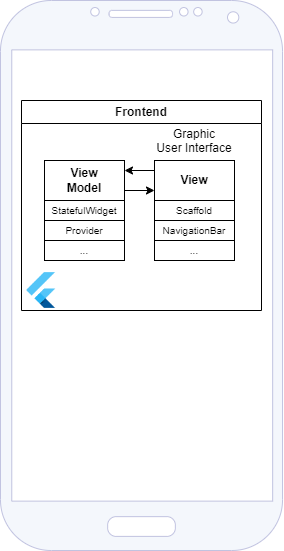

The diagram above was exported from draw.io. Its source (the exported page's mxGraphModel, read from the mxfile embedded in the PNG):
<mxGraphModel dx="819" dy="1573" grid="1" gridSize="10" guides="1" tooltips="1" connect="1" arrows="1" fold="1" page="1" pageScale="1" pageWidth="827" pageHeight="1169" math="0" shadow="0">
  <root>
    <mxCell id="0" />
    <mxCell id="1" parent="0" />
    <mxCell id="2" value="" style="verticalLabelPosition=bottom;verticalAlign=top;html=1;shadow=0;dashed=0;strokeWidth=1;shape=mxgraph.android.phone2;strokeColor=#C1C3E0;fillColor=#F4F7FC;" vertex="1" parent="1">
      <mxGeometry x="778.98" y="-70" width="282.05" height="550" as="geometry" />
    </mxCell>
    <mxCell id="3" value="Frontend" style="swimlane;whiteSpace=wrap;html=1;" vertex="1" parent="1">
      <mxGeometry x="800" y="30" width="240" height="210" as="geometry" />
    </mxCell>
    <mxCell id="4" value="&lt;b&gt;View&lt;/b&gt;" style="whiteSpace=wrap;html=1;" vertex="1" parent="3">
      <mxGeometry x="133" y="60" width="80" height="40" as="geometry" />
    </mxCell>
    <mxCell id="5" value="Graphic&lt;br&gt;User Interface" style="text;whiteSpace=wrap;html=1;align=center;" vertex="1" parent="3">
      <mxGeometry x="123" y="20" width="100" height="40" as="geometry" />
    </mxCell>
    <mxCell id="6" value="&lt;span style=&quot;font-size: 10px;&quot;&gt;Scaffold&lt;br&gt;&lt;/span&gt;" style="whiteSpace=wrap;html=1;" vertex="1" parent="3">
      <mxGeometry x="133" y="100" width="80" height="20" as="geometry" />
    </mxCell>
    <mxCell id="7" value="&lt;span style=&quot;font-size: 10px;&quot;&gt;NavigationBar&lt;br&gt;&lt;/span&gt;" style="whiteSpace=wrap;html=1;" vertex="1" parent="3">
      <mxGeometry x="133" y="120" width="80" height="20" as="geometry" />
    </mxCell>
    <mxCell id="8" value="&lt;span style=&quot;font-size: 10px;&quot;&gt;...&lt;br&gt;&lt;/span&gt;" style="whiteSpace=wrap;html=1;" vertex="1" parent="3">
      <mxGeometry x="133" y="140" width="80" height="20" as="geometry" />
    </mxCell>
    <mxCell id="9" value="" style="shape=image;html=1;verticalAlign=top;verticalLabelPosition=bottom;labelBackgroundColor=#ffffff;imageAspect=0;aspect=fixed;image=https://engineering.linecorp.com/wp-content/uploads/2019/08/flutter1.png;" vertex="1" parent="3">
      <mxGeometry y="170" width="40" height="40" as="geometry" />
    </mxCell>
    <mxCell id="10" value="&lt;b&gt;View&lt;br&gt;Model&lt;/b&gt;" style="whiteSpace=wrap;html=1;" vertex="1" parent="3">
      <mxGeometry x="23" y="60" width="80" height="40" as="geometry" />
    </mxCell>
    <mxCell id="11" value="&lt;span style=&quot;font-size: 10px;&quot;&gt;StatefulWidget&lt;br&gt;&lt;/span&gt;" style="whiteSpace=wrap;html=1;" vertex="1" parent="3">
      <mxGeometry x="23" y="100" width="80" height="20" as="geometry" />
    </mxCell>
    <mxCell id="12" value="&lt;span style=&quot;font-size: 10px;&quot;&gt;Provider&lt;br&gt;&lt;/span&gt;" style="whiteSpace=wrap;html=1;" vertex="1" parent="3">
      <mxGeometry x="23" y="120" width="80" height="20" as="geometry" />
    </mxCell>
    <mxCell id="13" value="&lt;span style=&quot;font-size: 10px;&quot;&gt;...&lt;br&gt;&lt;/span&gt;" style="whiteSpace=wrap;html=1;" vertex="1" parent="3">
      <mxGeometry x="23" y="140" width="80" height="20" as="geometry" />
    </mxCell>
    <mxCell id="14" value="" style="edgeStyle=orthogonalEdgeStyle;rounded=0;orthogonalLoop=1;jettySize=auto;html=1;entryX=1;entryY=0.25;entryDx=0;entryDy=0;exitX=0;exitY=0.25;exitDx=0;exitDy=0;" edge="1" parent="3" source="4" target="10">
      <mxGeometry relative="1" as="geometry">
        <mxPoint x="100" y="10" as="targetPoint" />
      </mxGeometry>
    </mxCell>
    <mxCell id="15" value="" style="edgeStyle=orthogonalEdgeStyle;rounded=0;orthogonalLoop=1;jettySize=auto;html=1;entryX=0;entryY=0.75;entryDx=0;entryDy=0;exitX=1;exitY=0.75;exitDx=0;exitDy=0;" edge="1" parent="3" source="10" target="4">
      <mxGeometry relative="1" as="geometry" />
    </mxCell>
  </root>
</mxGraphModel>